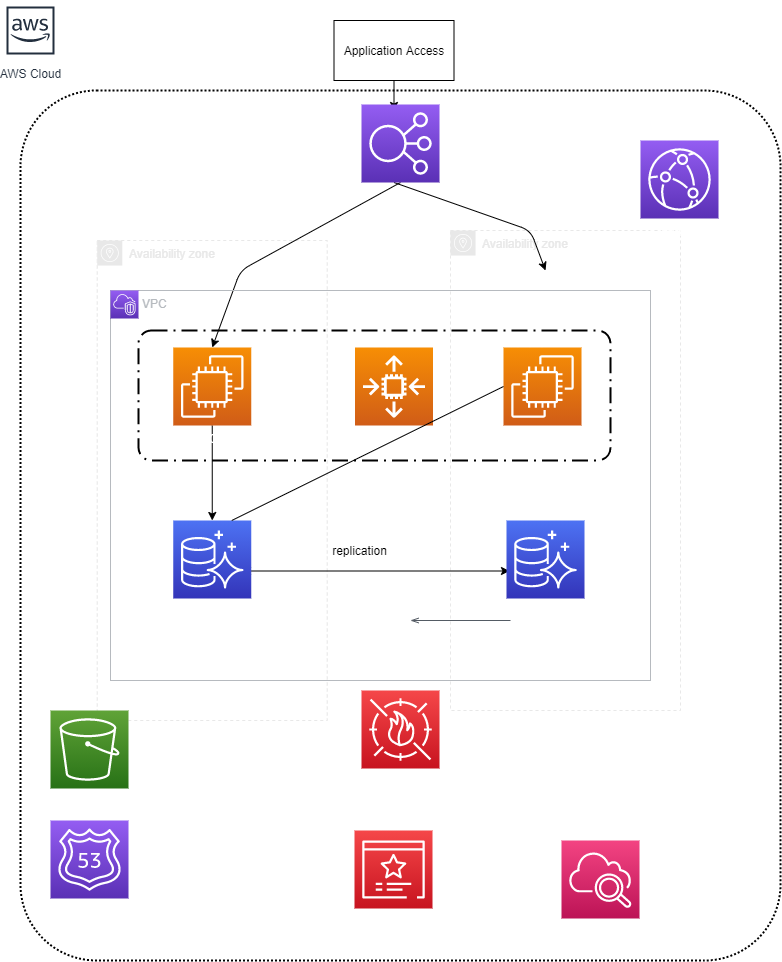

The diagram above was exported from draw.io. Its source (the exported page's mxGraphModel, read from the mxfile embedded in the PNG):
<mxGraphModel dx="1195" dy="1150" grid="1" gridSize="10" guides="1" tooltips="1" connect="1" arrows="1" fold="1" page="1" pageScale="1" pageWidth="827" pageHeight="1169" math="0" shadow="0">
  <root>
    <mxCell id="0" />
    <mxCell id="1" parent="0" />
    <mxCell id="37" value="" style="rounded=1;arcSize=10;dashed=1;fillColor=none;gradientColor=none;dashPattern=8 3 1 3;strokeWidth=2;fontColor=#FFFFFF;" parent="1" vertex="1">
      <mxGeometry x="138" y="330" width="472" height="130" as="geometry" />
    </mxCell>
    <mxCell id="2" value="" style="rounded=1;arcSize=10;dashed=1;fillColor=none;gradientColor=none;dashPattern=1 1;strokeWidth=2;" parent="1" vertex="1">
      <mxGeometry x="20" y="90" width="760" height="870" as="geometry" />
    </mxCell>
    <mxCell id="32" value="Availability zone" style="sketch=0;outlineConnect=0;gradientColor=none;html=1;whiteSpace=wrap;fontSize=12;fontStyle=0;shape=mxgraph.aws4.group;grIcon=mxgraph.aws4.group_availability_zone;strokeColor=#E8E8E8;fillColor=none;verticalAlign=top;align=left;spacingLeft=30;fontColor=#E8E8E8;dashed=1;" parent="1" vertex="1">
      <mxGeometry x="96.75" y="240" width="230" height="480" as="geometry" />
    </mxCell>
    <mxCell id="34" value="Availability zone" style="sketch=0;outlineConnect=0;gradientColor=none;html=1;whiteSpace=wrap;fontSize=12;fontStyle=0;shape=mxgraph.aws4.group;grIcon=mxgraph.aws4.group_availability_zone;strokeColor=#E8E8E8;fillColor=none;verticalAlign=top;align=left;spacingLeft=30;fontColor=#E8E8E8;dashed=1;" parent="1" vertex="1">
      <mxGeometry x="450" y="230" width="230" height="480" as="geometry" />
    </mxCell>
    <mxCell id="15" style="edgeStyle=none;html=1;exitX=1;exitY=0.5;exitDx=0;exitDy=0;exitPerimeter=0;startArrow=classic;startFill=1;" parent="1" edge="1">
      <mxGeometry relative="1" as="geometry">
        <mxPoint x="242.00000000000023" y="570.5" as="sourcePoint" />
        <mxPoint x="509" y="570.5" as="targetPoint" />
      </mxGeometry>
    </mxCell>
    <mxCell id="17" style="edgeStyle=none;html=1;exitX=0.5;exitY=1;exitDx=0;exitDy=0;exitPerimeter=0;startArrow=none;startFill=0;entryX=0.5;entryY=0;entryDx=0;entryDy=0;entryPerimeter=0;" parent="1" edge="1">
      <mxGeometry relative="1" as="geometry">
        <mxPoint x="393.5000000000002" y="182" as="sourcePoint" />
        <mxPoint x="545" y="270" as="targetPoint" />
        <Array as="points">
          <mxPoint x="530" y="230" />
        </Array>
      </mxGeometry>
    </mxCell>
    <mxCell id="18" style="edgeStyle=none;html=1;exitX=0.5;exitY=1;exitDx=0;exitDy=0;exitPerimeter=0;startArrow=none;startFill=0;entryX=0.5;entryY=0;entryDx=0;entryDy=0;entryPerimeter=0;" parent="1" source="30" target="25" edge="1">
      <mxGeometry relative="1" as="geometry">
        <mxPoint x="393.5000000000002" y="182" as="sourcePoint" />
        <mxPoint x="211.75000000000023" y="260" as="targetPoint" />
        <Array as="points">
          <mxPoint x="240" y="270" />
        </Array>
      </mxGeometry>
    </mxCell>
    <mxCell id="13" style="edgeStyle=none;html=1;exitX=0.5;exitY=1;exitDx=0;exitDy=0;exitPerimeter=0;" parent="1" source="25" target="26" edge="1">
      <mxGeometry relative="1" as="geometry">
        <mxPoint x="211.75000000000023" y="342.5" as="sourcePoint" />
        <mxPoint x="207.0213815789475" y="530" as="targetPoint" />
      </mxGeometry>
    </mxCell>
    <mxCell id="10" value="" style="edgeStyle=orthogonalEdgeStyle;html=1;endArrow=none;elbow=vertical;startArrow=openThin;startFill=0;strokeColor=#545B64;rounded=0;" parent="1" edge="1">
      <mxGeometry width="100" relative="1" as="geometry">
        <mxPoint x="410" y="620" as="sourcePoint" />
        <mxPoint x="510" y="620" as="targetPoint" />
      </mxGeometry>
    </mxCell>
    <mxCell id="11" value="AWS Cloud" style="sketch=0;outlineConnect=0;fontColor=#232F3E;gradientColor=none;strokeColor=#232F3E;fillColor=#ffffff;dashed=0;verticalLabelPosition=bottom;verticalAlign=top;align=center;html=1;fontSize=12;fontStyle=0;aspect=fixed;shape=mxgraph.aws4.resourceIcon;resIcon=mxgraph.aws4.aws_cloud;" parent="1" vertex="1">
      <mxGeometry width="60" height="60" as="geometry" />
    </mxCell>
    <mxCell id="12" value="&lt;font color=&quot;#ffffff&quot;&gt;Route 53&lt;/font&gt;" style="sketch=0;points=[[0,0,0],[0.25,0,0],[0.5,0,0],[0.75,0,0],[1,0,0],[0,1,0],[0.25,1,0],[0.5,1,0],[0.75,1,0],[1,1,0],[0,0.25,0],[0,0.5,0],[0,0.75,0],[1,0.25,0],[1,0.5,0],[1,0.75,0]];outlineConnect=0;fontColor=#232F3E;gradientColor=#945DF2;gradientDirection=north;fillColor=#5A30B5;strokeColor=#ffffff;dashed=0;verticalLabelPosition=bottom;verticalAlign=top;align=center;html=1;fontSize=12;fontStyle=0;aspect=fixed;shape=mxgraph.aws4.resourceIcon;resIcon=mxgraph.aws4.route_53;" parent="1" vertex="1">
      <mxGeometry x="50" y="820" width="78" height="78" as="geometry" />
    </mxCell>
    <mxCell id="16" value="replication" style="text;html=1;resizable=0;autosize=1;align=center;verticalAlign=middle;points=[];fillColor=none;strokeColor=none;rounded=0;" parent="1" vertex="1">
      <mxGeometry x="324" y="540" width="70" height="20" as="geometry" />
    </mxCell>
    <mxCell id="22" style="edgeStyle=none;html=1;exitX=0.5;exitY=1;exitDx=0;exitDy=0;startArrow=none;startFill=0;" parent="1" source="20" edge="1">
      <mxGeometry relative="1" as="geometry">
        <mxPoint x="393.5000000000002" y="110" as="targetPoint" />
      </mxGeometry>
    </mxCell>
    <mxCell id="20" value="Application Access" style="rounded=0;whiteSpace=wrap;html=1;" parent="1" vertex="1">
      <mxGeometry x="333.5" y="20" width="120" height="60" as="geometry" />
    </mxCell>
    <mxCell id="24" value="&lt;font color=&quot;#ffffff&quot;&gt;EC2&lt;/font&gt;" style="sketch=0;points=[[0,0,0],[0.25,0,0],[0.5,0,0],[0.75,0,0],[1,0,0],[0,1,0],[0.25,1,0],[0.5,1,0],[0.75,1,0],[1,1,0],[0,0.25,0],[0,0.5,0],[0,0.75,0],[1,0.25,0],[1,0.5,0],[1,0.75,0]];outlineConnect=0;fontColor=#232F3E;gradientColor=#F78E04;gradientDirection=north;fillColor=#D05C17;strokeColor=#ffffff;dashed=0;verticalLabelPosition=bottom;verticalAlign=top;align=center;html=1;fontSize=12;fontStyle=0;aspect=fixed;shape=mxgraph.aws4.resourceIcon;resIcon=mxgraph.aws4.ec2;" parent="1" vertex="1">
      <mxGeometry x="503" y="347" width="78" height="78" as="geometry" />
    </mxCell>
    <mxCell id="25" value="&lt;font color=&quot;#ffffff&quot;&gt;EC2&lt;/font&gt;" style="sketch=0;points=[[0,0,0],[0.25,0,0],[0.5,0,0],[0.75,0,0],[1,0,0],[0,1,0],[0.25,1,0],[0.5,1,0],[0.75,1,0],[1,1,0],[0,0.25,0],[0,0.5,0],[0,0.75,0],[1,0.25,0],[1,0.5,0],[1,0.75,0]];outlineConnect=0;fontColor=#232F3E;gradientColor=#F78E04;gradientDirection=north;fillColor=#D05C17;strokeColor=#ffffff;dashed=0;verticalLabelPosition=bottom;verticalAlign=top;align=center;html=1;fontSize=12;fontStyle=0;aspect=fixed;shape=mxgraph.aws4.resourceIcon;resIcon=mxgraph.aws4.ec2;" parent="1" vertex="1">
      <mxGeometry x="172.75" y="347" width="78" height="78" as="geometry" />
    </mxCell>
    <mxCell id="26" value="&lt;font color=&quot;#ffffff&quot;&gt;RDS&lt;br&gt;(Amazon Aurora MySQL)&lt;br&gt;&lt;/font&gt;" style="sketch=0;points=[[0,0,0],[0.25,0,0],[0.5,0,0],[0.75,0,0],[1,0,0],[0,1,0],[0.25,1,0],[0.5,1,0],[0.75,1,0],[1,1,0],[0,0.25,0],[0,0.5,0],[0,0.75,0],[1,0.25,0],[1,0.5,0],[1,0.75,0]];outlineConnect=0;fontColor=#232F3E;gradientColor=#4D72F3;gradientDirection=north;fillColor=#3334B9;strokeColor=#ffffff;dashed=0;verticalLabelPosition=bottom;verticalAlign=top;align=center;html=1;fontSize=12;fontStyle=0;aspect=fixed;shape=mxgraph.aws4.resourceIcon;resIcon=mxgraph.aws4.aurora;" parent="1" vertex="1">
      <mxGeometry x="172.75" y="520" width="78" height="78" as="geometry" />
    </mxCell>
    <mxCell id="28" value="&lt;span style=&quot;color: rgb(255 , 255 , 255)&quot;&gt;RDS&lt;/span&gt;&lt;br style=&quot;color: rgb(255 , 255 , 255)&quot;&gt;&lt;span style=&quot;color: rgb(255 , 255 , 255)&quot;&gt;(Amazon Aurora MySQL)&lt;/span&gt;" style="sketch=0;points=[[0,0,0],[0.25,0,0],[0.5,0,0],[0.75,0,0],[1,0,0],[0,1,0],[0.25,1,0],[0.5,1,0],[0.75,1,0],[1,1,0],[0,0.25,0],[0,0.5,0],[0,0.75,0],[1,0.25,0],[1,0.5,0],[1,0.75,0]];outlineConnect=0;fontColor=#232F3E;gradientColor=#4D72F3;gradientDirection=north;fillColor=#3334B9;strokeColor=#ffffff;dashed=0;verticalLabelPosition=bottom;verticalAlign=top;align=center;html=1;fontSize=12;fontStyle=0;aspect=fixed;shape=mxgraph.aws4.resourceIcon;resIcon=mxgraph.aws4.aurora;" parent="1" vertex="1">
      <mxGeometry x="506" y="520" width="78" height="78" as="geometry" />
    </mxCell>
    <mxCell id="30" value="&lt;font color=&quot;#ffffff&quot;&gt;ALB&lt;/font&gt;" style="sketch=0;points=[[0,0,0],[0.25,0,0],[0.5,0,0],[0.75,0,0],[1,0,0],[0,1,0],[0.25,1,0],[0.5,1,0],[0.75,1,0],[1,1,0],[0,0.25,0],[0,0.5,0],[0,0.75,0],[1,0.25,0],[1,0.5,0],[1,0.75,0]];outlineConnect=0;fontColor=#232F3E;gradientColor=#945DF2;gradientDirection=north;fillColor=#5A30B5;strokeColor=#ffffff;dashed=0;verticalLabelPosition=bottom;verticalAlign=top;align=center;html=1;fontSize=12;fontStyle=0;aspect=fixed;shape=mxgraph.aws4.resourceIcon;resIcon=mxgraph.aws4.elastic_load_balancing;" parent="1" vertex="1">
      <mxGeometry x="361" y="104" width="78" height="78" as="geometry" />
    </mxCell>
    <mxCell id="35" value="&lt;font color=&quot;#ffffff&quot;&gt;AutoScaling&lt;br&gt;&lt;/font&gt;" style="sketch=0;points=[[0,0,0],[0.25,0,0],[0.5,0,0],[0.75,0,0],[1,0,0],[0,1,0],[0.25,1,0],[0.5,1,0],[0.75,1,0],[1,1,0],[0,0.25,0],[0,0.5,0],[0,0.75,0],[1,0.25,0],[1,0.5,0],[1,0.75,0]];outlineConnect=0;fontColor=#232F3E;gradientColor=#F78E04;gradientDirection=north;fillColor=#D05C17;strokeColor=#ffffff;dashed=0;verticalLabelPosition=bottom;verticalAlign=top;align=center;html=1;fontSize=12;fontStyle=0;aspect=fixed;shape=mxgraph.aws4.resourceIcon;resIcon=mxgraph.aws4.auto_scaling2;" parent="1" vertex="1">
      <mxGeometry x="354.5" y="347" width="78" height="78" as="geometry" />
    </mxCell>
    <mxCell id="36" value="" style="edgeStyle=none;html=1;exitX=0;exitY=0.5;exitDx=0;exitDy=0;exitPerimeter=0;entryX=0.75;entryY=0;entryDx=0;entryDy=0;entryPerimeter=0;endArrow=none;" parent="1" source="24" target="26" edge="1">
      <mxGeometry relative="1" as="geometry">
        <mxPoint x="220.01800000000003" y="520" as="targetPoint" />
        <mxPoint x="503" y="386" as="sourcePoint" />
        <Array as="points" />
      </mxGeometry>
    </mxCell>
    <mxCell id="38" value="&lt;font color=&quot;#ffffff&quot;&gt;CloudFront&lt;br&gt;&lt;br&gt;&lt;/font&gt;" style="sketch=0;points=[[0,0,0],[0.25,0,0],[0.5,0,0],[0.75,0,0],[1,0,0],[0,1,0],[0.25,1,0],[0.5,1,0],[0.75,1,0],[1,1,0],[0,0.25,0],[0,0.5,0],[0,0.75,0],[1,0.25,0],[1,0.5,0],[1,0.75,0]];outlineConnect=0;fontColor=#232F3E;gradientColor=#945DF2;gradientDirection=north;fillColor=#5A30B5;strokeColor=#ffffff;dashed=0;verticalLabelPosition=bottom;verticalAlign=top;align=center;html=1;fontSize=12;fontStyle=0;aspect=fixed;shape=mxgraph.aws4.resourceIcon;resIcon=mxgraph.aws4.cloudfront;" parent="1" vertex="1">
      <mxGeometry x="640" y="140" width="78" height="78" as="geometry" />
    </mxCell>
    <mxCell id="39" value="&lt;font color=&quot;#ffffff&quot;&gt;CloudWatch&lt;br&gt;&lt;/font&gt;" style="sketch=0;points=[[0,0,0],[0.25,0,0],[0.5,0,0],[0.75,0,0],[1,0,0],[0,1,0],[0.25,1,0],[0.5,1,0],[0.75,1,0],[1,1,0],[0,0.25,0],[0,0.5,0],[0,0.75,0],[1,0.25,0],[1,0.5,0],[1,0.75,0]];points=[[0,0,0],[0.25,0,0],[0.5,0,0],[0.75,0,0],[1,0,0],[0,1,0],[0.25,1,0],[0.5,1,0],[0.75,1,0],[1,1,0],[0,0.25,0],[0,0.5,0],[0,0.75,0],[1,0.25,0],[1,0.5,0],[1,0.75,0]];outlineConnect=0;fontColor=#232F3E;gradientColor=#F34482;gradientDirection=north;fillColor=#BC1356;strokeColor=#ffffff;dashed=0;verticalLabelPosition=bottom;verticalAlign=top;align=center;html=1;fontSize=12;fontStyle=0;aspect=fixed;shape=mxgraph.aws4.resourceIcon;resIcon=mxgraph.aws4.cloudwatch_2;" parent="1" vertex="1">
      <mxGeometry x="561" y="840" width="78" height="78" as="geometry" />
    </mxCell>
    <mxCell id="40" value="&lt;font color=&quot;#ffffff&quot;&gt;WAF&lt;br&gt;&lt;/font&gt;" style="sketch=0;points=[[0,0,0],[0.25,0,0],[0.5,0,0],[0.75,0,0],[1,0,0],[0,1,0],[0.25,1,0],[0.5,1,0],[0.75,1,0],[1,1,0],[0,0.25,0],[0,0.5,0],[0,0.75,0],[1,0.25,0],[1,0.5,0],[1,0.75,0]];outlineConnect=0;fontColor=#232F3E;gradientColor=#F54749;gradientDirection=north;fillColor=#C7131F;strokeColor=#ffffff;dashed=0;verticalLabelPosition=bottom;verticalAlign=top;align=center;html=1;fontSize=12;fontStyle=0;aspect=fixed;shape=mxgraph.aws4.resourceIcon;resIcon=mxgraph.aws4.waf;" parent="1" vertex="1">
      <mxGeometry x="361" y="690" width="78" height="78" as="geometry" />
    </mxCell>
    <mxCell id="41" value="&lt;font color=&quot;#ffffff&quot;&gt;S3&lt;br&gt;&lt;/font&gt;" style="sketch=0;points=[[0,0,0],[0.25,0,0],[0.5,0,0],[0.75,0,0],[1,0,0],[0,1,0],[0.25,1,0],[0.5,1,0],[0.75,1,0],[1,1,0],[0,0.25,0],[0,0.5,0],[0,0.75,0],[1,0.25,0],[1,0.5,0],[1,0.75,0]];outlineConnect=0;fontColor=#232F3E;gradientColor=#60A337;gradientDirection=north;fillColor=#277116;strokeColor=#ffffff;dashed=0;verticalLabelPosition=bottom;verticalAlign=top;align=center;html=1;fontSize=12;fontStyle=0;aspect=fixed;shape=mxgraph.aws4.resourceIcon;resIcon=mxgraph.aws4.s3;" parent="1" vertex="1">
      <mxGeometry x="50" y="710" width="78" height="78" as="geometry" />
    </mxCell>
    <mxCell id="42" value="&lt;font color=&quot;#ffffff&quot;&gt;Certificate Manager&lt;br&gt;&lt;/font&gt;" style="sketch=0;points=[[0,0,0],[0.25,0,0],[0.5,0,0],[0.75,0,0],[1,0,0],[0,1,0],[0.25,1,0],[0.5,1,0],[0.75,1,0],[1,1,0],[0,0.25,0],[0,0.5,0],[0,0.75,0],[1,0.25,0],[1,0.5,0],[1,0.75,0]];outlineConnect=0;fontColor=#232F3E;gradientColor=#F54749;gradientDirection=north;fillColor=#C7131F;strokeColor=#ffffff;dashed=0;verticalLabelPosition=bottom;verticalAlign=top;align=center;html=1;fontSize=12;fontStyle=0;aspect=fixed;shape=mxgraph.aws4.resourceIcon;resIcon=mxgraph.aws4.certificate_manager_3;" parent="1" vertex="1">
      <mxGeometry x="354" y="830" width="78" height="78" as="geometry" />
    </mxCell>
    <mxCell id="43" value="VPC" style="sketch=0;outlineConnect=0;gradientColor=none;html=1;whiteSpace=wrap;fontSize=12;fontStyle=0;shape=mxgraph.aws4.group;grIcon=mxgraph.aws4.group_vpc;strokeColor=#B6BABF;fillColor=none;verticalAlign=top;align=left;spacingLeft=30;fontColor=#B6BABF;dashed=0;" parent="1" vertex="1">
      <mxGeometry x="110" y="290" width="540" height="390" as="geometry" />
    </mxCell>
    <mxCell id="29" value="" style="sketch=0;points=[[0,0,0],[0.25,0,0],[0.5,0,0],[0.75,0,0],[1,0,0],[0,1,0],[0.25,1,0],[0.5,1,0],[0.75,1,0],[1,1,0],[0,0.25,0],[0,0.5,0],[0,0.75,0],[1,0.25,0],[1,0.5,0],[1,0.75,0]];outlineConnect=0;fontColor=#232F3E;gradientColor=#945DF2;gradientDirection=north;fillColor=#5A30B5;strokeColor=#ffffff;dashed=0;verticalLabelPosition=bottom;verticalAlign=top;align=center;html=1;fontSize=12;fontStyle=0;aspect=fixed;shape=mxgraph.aws4.resourceIcon;resIcon=mxgraph.aws4.vpc;" parent="1" vertex="1">
      <mxGeometry x="110" y="290" width="28" height="28" as="geometry" />
    </mxCell>
  </root>
</mxGraphModel>